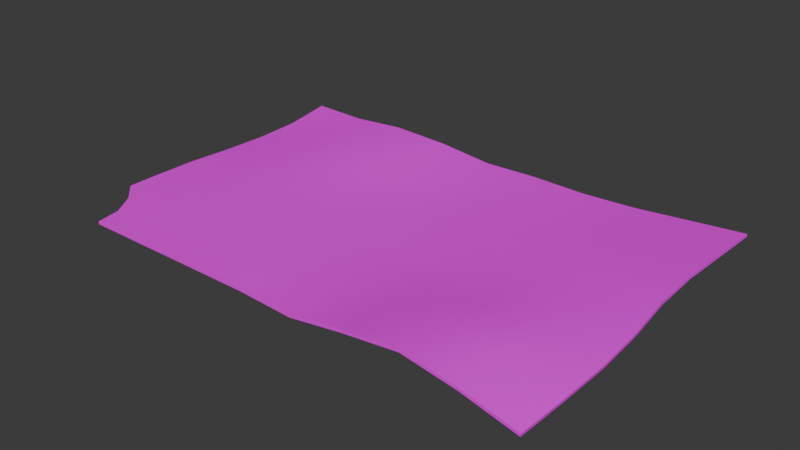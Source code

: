 # Source: paper.blend  (saved by Blender 4.0.36; exported with 4.5.12 LTS)
import bpy
from mathutils import Matrix  # noqa: F401  (used for matrix-valued properties, if any)

bpy.ops.wm.read_factory_settings(use_empty=True)
scene = bpy.context.scene
scene.name = 'Scene'

# ---- collections
col_collection = bpy.data.collections.new('Collection'); scene.collection.children.link(col_collection)

# ---- images (referenced by path relative to the original .blend; pixels are not part of the script)
import os
ASSET_DIR = os.environ.get("B2B_ASSET_DIR", "")  # directory of the original .blend (textures are referenced by path, not embedded)
HERE = os.path.dirname(os.path.abspath(__file__))  # packed textures are extracted next to this script under _unpacked/

def load_image(name, relpath, width, height, colorspace="sRGB"):
    """Load a texture the original file referenced (path relative to the .blend, or extracted next to this script)."""
    p = next((c for c in (os.path.join(HERE, relpath), os.path.join(ASSET_DIR, relpath)) if relpath and os.path.exists(c)), "")
    if p:
        img = bpy.data.images.load(p, check_existing=True)
        img.name = name
    else:  # same state as the original file: an image datablock whose file is absent (Cycles renders it pink)
        img = bpy.data.images.new(name, width, height)
        img.source = "FILE"
        img.filepath = "//" + (relpath or name)
    img.colorspace_settings.name = colorspace
    return img
img_plane_png = load_image('Plane.png', 'Plane.png', 1024, 1024, 'sRGB')

# ---- materials (node trees are filled in below, after node groups)
mat_material = bpy.data.materials.new('Material')
mat_material.use_transparent_shadow = False

# ---- node groups
ng_auto_smooth = bpy.data.node_groups.new('Auto Smooth', 'GeometryNodeTree')
_s = ng_auto_smooth.interface.new_socket(name='Geometry', in_out='OUTPUT', socket_type='NodeSocketGeometry')
_s = ng_auto_smooth.interface.new_socket(name='Geometry', in_out='INPUT', socket_type='NodeSocketGeometry')
_s = ng_auto_smooth.interface.new_socket(name='Angle', in_out='INPUT', socket_type='NodeSocketFloat')
_s.subtype = 'ANGLE'
_s.min_value = 0.0
_s.max_value = 3.142
ng_auto_smooth.is_modifier = True
_N = ng_auto_smooth.nodes; _L = ng_auto_smooth.links
n0 = _N.new('NodeGroupOutput'); n0.name = 'Group Output'; n0.location = (480, -100)
n1 = _N.new('NodeGroupInput'); n1.name = 'Group Input'; n1.location = (-420, -300)
n2 = _N.new('NodeGroupInput'); n2.name = 'Group Input.001'; n2.location = (-60, -100)
n3 = _N.new('GeometryNodeSetShadeSmooth'); n3.name = 'Set Shade Smooth'; n3.location = (120, -100)
n3.domain = 'EDGE'
n4 = _N.new('GeometryNodeSetShadeSmooth'); n4.name = 'Set Shade Smooth.001'; n4.location = (300, -100)
n5 = _N.new('GeometryNodeInputMeshEdgeAngle'); n5.name = 'Edge Angle'; n5.location = (-420, -220)
n6 = _N.new('GeometryNodeInputEdgeSmooth'); n6.name = 'Is Edge Smooth'; n6.location = (-60, -160)
n7 = _N.new('GeometryNodeInputShadeSmooth'); n7.name = 'Is Face Smooth'; n7.location = (-240, -340)
n8 = _N.new('FunctionNodeBooleanMath'); n8.name = 'Boolean Math'; n8.location = (-60, -220)
n9 = _N.new('FunctionNodeCompare'); n9.name = 'Compare'; n9.location = (-240, -180)
n9.operation = 'LESS_EQUAL'
_L.new(n5.outputs[0], n9.inputs[0])
_L.new(n4.outputs[0], n0.inputs[0])
_L.new(n1.outputs[1], n9.inputs[1])
_L.new(n9.outputs[0], n8.inputs[0])
_L.new(n7.outputs[0], n8.inputs[1])
_L.new(n2.outputs[0], n3.inputs[0])
_L.new(n6.outputs[0], n3.inputs[1])
_L.new(n3.outputs[0], n4.inputs[0])
_L.new(n8.outputs[0], n3.inputs[2])
n0.is_active_output = True

# ---- material node trees
mat_material.use_nodes = True; mat_material.node_tree.nodes.clear()
_N = mat_material.node_tree.nodes; _L = mat_material.node_tree.links
n0 = _N.new('ShaderNodeBsdfPrincipled'); n0.name = 'Principled BSDF'; n0.location = (10, 300)
n0.inputs[3].default_value = 1.45
n1 = _N.new('ShaderNodeOutputMaterial'); n1.name = 'Material Output'; n1.location = (300, 300)
n2 = _N.new('ShaderNodeTexImage'); n2.name = 'Image Texture'; n2.location = (-280, 280)
n2.image = img_plane_png
_L.new(n0.outputs[0], n1.inputs[0])
_L.new(n2.outputs[0], n0.inputs[0])
n1.is_active_output = True

# ---- world
world_world = bpy.data.worlds.new('World'); scene.world = world_world
world_world.use_nodes = True; world_world.node_tree.nodes.clear()
_N = world_world.node_tree.nodes; _L = world_world.node_tree.links
n0 = _N.new('ShaderNodeOutputWorld'); n0.name = 'World Output'; n0.location = (300, 300)
n1 = _N.new('ShaderNodeBackground'); n1.name = 'Background'; n1.location = (10, 300)
n1.inputs[0].default_value = (0.05088, 0.05088, 0.05088, 1.0)
_L.new(n1.outputs[0], n0.inputs[0])
n0.is_active_output = True
world_world.color = (0.05088, 0.05088, 0.05088)
world_world.use_sun_shadow = False
world_world.sun_shadow_jitter_overblur = 0.0

# ---- meshes
me_plane = bpy.data.meshes.new('Plane')
me_plane.from_pydata([(4.405, -3.032, -0.07923), (4.4, -3.032, -0.1289), (-4.502, 2.968, 0.05565), (4.531, 2.865, 0.2193), (-4.501, 2.123, -0.05991), (-4.501, 1.274, -0.07965), (-4.503, 0.4246, -0.05476), (-4.505, -0.4246, -0.009351), (-4.505, -1.274, 0.0), (3.422, -2.966, 0.09833), (4.469, -2.188, -0.05904), (4.513, -1.333, -0.003109), (4.49, -0.4761, 0.04357), (4.45, 0.3418, 0.1549), (4.455, 1.169, 0.2086), (4.493, 2.017, 0.214), (-3.504, -2.972, 0.0), (-2.503, -2.972, 0.0), (-1.502, -2.972, 0.0), (-0.5013, -2.971, -0.002285), (0.4666, -2.951, -0.06835), (1.436, -2.951, 0.08012), (2.434, -2.932, 0.1808), (3.417, -2.966, 0.04867), (3.537, 2.911, 0.1133), (2.543, 2.957, 0.007217), (1.55, 2.997, -0.05188), (0.5526, 3.01, -0.03809), (-0.4477, 3.028, -0.0737), (-1.479, 3.012, 0.04598), (-2.507, 2.973, 0.1063), (-3.504, 2.972, 0.03204), (3.486, -2.123, 0.1185), (2.473, -2.085, 0.1642), (1.453, -2.102, 0.03208), (0.4758, -2.102, -0.06891), (-0.5014, -2.122, -0.003082), (-1.502, -2.123, 0.0), (-2.503, -2.123, 0.0), (-3.504, -2.123, 0.0), (3.52, -1.283, 0.1324), (2.494, -1.252, 0.1079), (1.472, -1.255, -0.05942), (0.4818, -1.249, -0.0723), (-0.5103, -1.255, -0.05126), (-1.502, -1.274, 0.0), (-2.503, -1.274, 0.0), (-3.504, -1.274, 0.0), (3.489, -0.4475, 0.07585), (2.488, -0.4244, -0.001969), (1.489, -0.4062, -0.0528), (0.4887, -0.3867, -0.09551), (-0.5073, -0.3934, -0.07601), (-1.502, -0.4232, -0.003323), (-2.503, -0.4246, 0.001975), (-3.504, -0.4246, 0.001336), (3.451, 0.3788, 0.08146), (2.478, 0.4197, 5.013e-05), (1.503, 0.4435, -0.0403), (0.5047, 0.4621, -0.08032), (-0.4978, 0.4617, -0.08055), (-1.501, 0.4499, -0.05184), (-2.503, 0.4246, 0.03603), (-3.504, 0.4246, 0.007823), (3.46, 1.215, 0.1026), (2.485, 1.264, 0.004779), (1.504, 1.297, -0.05378), (0.5206, 1.311, -0.06515), (-0.4794, 1.331, -0.1078), (-1.493, 1.315, -0.01463), (-2.505, 1.275, 0.06809), (-3.504, 1.274, 0.01264), (3.499, 2.063, 0.1079), (2.504, 2.109, 0.001878), (1.522, 2.148, -0.06138), (0.5363, 2.161, -0.05309), (-0.4636, 2.179, -0.0889), (-1.487, 2.163, 0.03781), (-2.508, 2.124, 0.1056), (-3.504, 2.123, 0.02419), (-3.809, -2.972, 0.0), (-4.14, -2.123, 0.0), (-4.505, -1.793, 0.0), (-3.88, -2.54, 0.0), (4.492, 2.017, 0.264), (4.531, 2.865, 0.2693), (-3.505, 2.972, 0.08196), (-4.503, 2.968, 0.1056), (-4.502, 2.122, -0.009921), (-4.502, 1.273, -0.02966), (-4.504, 0.4242, -0.004771), (-4.506, -0.4249, 0.04064), (-4.506, -1.274, 0.04999), (4.474, -2.189, -0.009379), (4.519, -1.334, 0.04655), (4.493, -0.4765, 0.09345), (4.449, 0.3414, 0.2049), (4.454, 1.169, 0.2586), (-3.505, -1.274, 0.04999), (-3.505, -0.4249, 0.05133), (-3.505, 0.4242, 0.05781), (-3.505, 1.273, 0.06262), (-3.505, 2.122, 0.07412), (-3.81, -2.972, 0.04999), (-3.505, -2.972, 0.04999), (-2.504, -2.972, 0.04999), (-1.503, -2.972, 0.04999), (-0.5023, -2.972, 0.0477), (0.4658, -2.952, -0.01833), (1.439, -2.952, 0.1306), (2.44, -2.932, 0.2304), (3.536, 2.911, 0.1633), (2.542, 2.956, 0.05721), (1.549, 2.997, -0.001886), (0.5517, 3.009, 0.0119), (-0.4486, 3.028, -0.02371), (-1.48, 3.012, 0.09597), (-2.508, 2.973, 0.1562), (3.491, -2.123, 0.1682), (2.477, -2.086, 0.214), (1.455, -2.103, 0.08239), (0.4748, -2.102, -0.01892), (-0.5024, -2.122, 0.04691), (-1.503, -2.123, 0.04999), (-2.504, -2.123, 0.04999), (-3.505, -2.123, 0.04999), (3.524, -1.283, 0.1823), (2.496, -1.252, 0.1579), (1.472, -1.255, -0.009357), (0.4808, -1.249, -0.02231), (-0.5113, -1.255, -0.001274), (-1.503, -1.274, 0.04999), (-2.504, -1.274, 0.04999), (3.49, -0.4478, 0.1258), (2.487, -0.4248, 0.04807), (1.488, -0.4066, -0.002813), (0.4878, -0.3871, -0.04552), (-0.5083, -0.3937, -0.02602), (-1.503, -0.4235, 0.04667), (-2.504, -0.4249, 0.05197), (3.45, 0.3784, 0.1314), (2.477, 0.4193, 0.05004), (1.502, 0.4432, 0.009691), (0.5037, 0.4618, -0.03033), (-0.4988, 0.4613, -0.03056), (-1.501, 0.4495, -0.001853), (-2.504, 0.4242, 0.08602), (3.459, 1.214, 0.1526), (2.484, 1.264, 0.05477), (1.503, 1.297, -0.003794), (0.5196, 1.311, -0.01516), (-0.4803, 1.33, -0.05784), (-1.494, 1.314, 0.03536), (-2.506, 1.274, 0.1181), (3.498, 2.063, 0.1579), (2.503, 2.108, 0.05187), (1.521, 2.148, -0.01139), (0.5353, 2.161, -0.003102), (-0.4646, 2.179, -0.03891), (-1.488, 2.163, 0.0878), (-2.508, 2.124, 0.1556), (-4.141, -2.123, 0.04999), (-4.506, -1.793, 0.04999), (-3.881, -2.54, 0.04999)], [], [(72, 24, 3, 15), (23, 32, 10, 1), (32, 40, 11, 10), (40, 48, 12, 11), (48, 56, 13, 12), (56, 64, 14, 13), (64, 72, 15, 14), (5, 4, 79, 71), (71, 79, 78, 70), (70, 78, 77, 69), (69, 77, 76, 68), (68, 76, 75, 67), (67, 75, 74, 66), (66, 74, 73, 65), (65, 73, 72, 64), (6, 5, 71, 63), (63, 71, 70, 62), (62, 70, 69, 61), (61, 69, 68, 60), (60, 68, 67, 59), (59, 67, 66, 58), (58, 66, 65, 57), (57, 65, 64, 56), (7, 6, 63, 55), (55, 63, 62, 54), (54, 62, 61, 53), (53, 61, 60, 52), (52, 60, 59, 51), (51, 59, 58, 50), (50, 58, 57, 49), (49, 57, 56, 48), (8, 7, 55, 47), (47, 55, 54, 46), (46, 54, 53, 45), (45, 53, 52, 44), (44, 52, 51, 43), (43, 51, 50, 42), (42, 50, 49, 41), (41, 49, 48, 40), (9, 0, 93, 118), (39, 47, 46, 38), (38, 46, 45, 37), (37, 45, 44, 36), (36, 44, 43, 35), (35, 43, 42, 34), (34, 42, 41, 33), (33, 41, 40, 32), (154, 84, 85, 111), (16, 39, 38, 17), (17, 38, 37, 18), (18, 37, 36, 19), (19, 36, 35, 20), (20, 35, 34, 21), (21, 34, 33, 22), (22, 33, 32, 23), (4, 2, 31, 79), (79, 31, 30, 78), (78, 30, 29, 77), (77, 29, 28, 76), (76, 28, 27, 75), (75, 27, 26, 74), (74, 26, 25, 73), (73, 25, 24, 72), (118, 93, 94, 126), (82, 8, 47, 39, 81), (81, 39, 16, 80, 83), (126, 94, 95, 133), (133, 95, 96, 140), (140, 96, 97, 147), (147, 97, 84, 154), (89, 101, 102, 88), (101, 153, 160, 102), (153, 152, 159, 160), (152, 151, 158, 159), (151, 150, 157, 158), (150, 149, 156, 157), (149, 148, 155, 156), (148, 147, 154, 155), (90, 100, 101, 89), (100, 146, 153, 101), (146, 145, 152, 153), (145, 144, 151, 152), (144, 143, 150, 151), (143, 142, 149, 150), (142, 141, 148, 149), (141, 140, 147, 148), (91, 99, 100, 90), (99, 139, 146, 100), (139, 138, 145, 146), (138, 137, 144, 145), (137, 136, 143, 144), (136, 135, 142, 143), (135, 134, 141, 142), (134, 133, 140, 141), (92, 98, 99, 91), (98, 132, 139, 99), (132, 131, 138, 139), (131, 130, 137, 138), (130, 129, 136, 137), (129, 128, 135, 136), (128, 127, 134, 135), (127, 126, 133, 134), (125, 124, 132, 98), (124, 123, 131, 132), (123, 122, 130, 131), (122, 121, 129, 130), (121, 120, 128, 129), (120, 119, 127, 128), (119, 118, 126, 127), (104, 105, 124, 125), (105, 106, 123, 124), (106, 107, 122, 123), (107, 108, 121, 122), (108, 109, 120, 121), (109, 110, 119, 120), (110, 9, 118, 119), (88, 102, 86, 87), (102, 160, 117, 86), (160, 159, 116, 117), (159, 158, 115, 116), (158, 157, 114, 115), (157, 156, 113, 114), (156, 155, 112, 113), (155, 154, 111, 112), (162, 161, 125, 98, 92), (161, 163, 103, 104, 125), (16, 17, 105, 104), (8, 82, 162, 92), (1, 10, 93, 0), (30, 31, 86, 117), (17, 18, 106, 105), (82, 81, 161, 162), (10, 11, 94, 93), (18, 19, 107, 106), (81, 83, 163, 161), (11, 12, 95, 94), (19, 20, 108, 107), (83, 80, 103, 163), (12, 13, 96, 95), (20, 21, 109, 108), (13, 14, 97, 96), (23, 1, 0, 9), (21, 22, 110, 109), (14, 15, 84, 97), (15, 3, 85, 84), (22, 23, 9, 110), (31, 2, 87, 86), (3, 24, 111, 85), (2, 4, 88, 87), (24, 25, 112, 111), (4, 5, 89, 88), (25, 26, 113, 112), (5, 6, 90, 89), (26, 27, 114, 113), (6, 7, 91, 90), (27, 28, 115, 114), (7, 8, 92, 91), (28, 29, 116, 115), (80, 16, 104, 103), (29, 30, 117, 116)])
me_plane.polygons.foreach_set('use_smooth', [True] * 160)
_uv = me_plane.uv_layers.new(name='UVMap')
_uv.uv.foreach_set('vector', [0.6335, 0.3318, 0.5833, 0.33, 0.5855, 0.2709, 0.6356, 0.2727, 0.9316, 0.3335, 0.8815, 0.3303, 0.8852, 0.2713, 0.9353, 0.2744, 0.8815, 0.3303, 0.8319, 0.3288, 0.8344, 0.2695, 0.8852, 0.2713, 0.8319, 0.3288, 0.7823, 0.3311, 0.7836, 0.2717, 0.8344, 0.2695, 0.7823, 0.3311, 0.7333, 0.3338, 0.7348, 0.2745, 0.7836, 0.2717, 0.7333, 0.3338, 0.6838, 0.3336, 0.6858, 0.2744, 0.7348, 0.2745, 0.6838, 0.3336, 0.6335, 0.3318, 0.6356, 0.2727, 0.6858, 0.2744, 0.6846, 0.8059, 0.6344, 0.8064, 0.6336, 0.7473, 0.6839, 0.7467, 0.6839, 0.7467, 0.6336, 0.7473, 0.6329, 0.6881, 0.6831, 0.6875, 0.6831, 0.6875, 0.6329, 0.6881, 0.6301, 0.6277, 0.6804, 0.6274, 0.6804, 0.6274, 0.6301, 0.6277, 0.6288, 0.5667, 0.6789, 0.5672, 0.6789, 0.5672, 0.6288, 0.5667, 0.6293, 0.5076, 0.6796, 0.5081, 0.6796, 0.5081, 0.6293, 0.5076, 0.6295, 0.4493, 0.6799, 0.4499, 0.6799, 0.4499, 0.6295, 0.4493, 0.6314, 0.391, 0.6814, 0.3917, 0.6814, 0.3917, 0.6314, 0.391, 0.6335, 0.3318, 0.6838, 0.3336, 0.7348, 0.8054, 0.6846, 0.8059, 0.6839, 0.7467, 0.7342, 0.7462, 0.7342, 0.7462, 0.6839, 0.7467, 0.6831, 0.6875, 0.7335, 0.6868, 0.7335, 0.6868, 0.6831, 0.6875, 0.6804, 0.6274, 0.7316, 0.6273, 0.7316, 0.6273, 0.6804, 0.6274, 0.6789, 0.5672, 0.7303, 0.568, 0.7303, 0.568, 0.6789, 0.5672, 0.6796, 0.5081, 0.7298, 0.5086, 0.7298, 0.5086, 0.6796, 0.5081, 0.6799, 0.4499, 0.7304, 0.4495, 0.7304, 0.4495, 0.6799, 0.4499, 0.6814, 0.3917, 0.7314, 0.3917, 0.7314, 0.3917, 0.6814, 0.3917, 0.6838, 0.3336, 0.7333, 0.3338, 0.7851, 0.8048, 0.7348, 0.8054, 0.7342, 0.7462, 0.7844, 0.7456, 0.7844, 0.7456, 0.7342, 0.7462, 0.7335, 0.6868, 0.7839, 0.6864, 0.7839, 0.6864, 0.7335, 0.6868, 0.7316, 0.6273, 0.7833, 0.6271, 0.7833, 0.6271, 0.7316, 0.6273, 0.7303, 0.568, 0.781, 0.5681, 0.781, 0.5681, 0.7303, 0.568, 0.7298, 0.5086, 0.7801, 0.5092, 0.7801, 0.5092, 0.7298, 0.5086, 0.7304, 0.4495, 0.7808, 0.4499, 0.7808, 0.4499, 0.7304, 0.4495, 0.7314, 0.3917, 0.7814, 0.3907, 0.7814, 0.3907, 0.7314, 0.3917, 0.7333, 0.3338, 0.7823, 0.3311, 0.8353, 0.8043, 0.7851, 0.8048, 0.7844, 0.7456, 0.8347, 0.7451, 0.8347, 0.7451, 0.7844, 0.7456, 0.7839, 0.6864, 0.8341, 0.6859, 0.8341, 0.6859, 0.7839, 0.6864, 0.7833, 0.6271, 0.8336, 0.6267, 0.8336, 0.6267, 0.7833, 0.6271, 0.781, 0.5681, 0.832, 0.5679, 0.832, 0.5679, 0.781, 0.5681, 0.7801, 0.5092, 0.8312, 0.5091, 0.8312, 0.5091, 0.7801, 0.5092, 0.7808, 0.4499, 0.8309, 0.4505, 0.8309, 0.4505, 0.7808, 0.4499, 0.7814, 0.3907, 0.8308, 0.3894, 0.8308, 0.3894, 0.7814, 0.3907, 0.7823, 0.3311, 0.8319, 0.3288, 0.5078, 0.7319, 0.5115, 0.791, 0.4614, 0.7941, 0.4577, 0.7351, 0.8849, 0.7447, 0.8347, 0.7451, 0.8341, 0.6859, 0.8844, 0.6854, 0.8844, 0.6854, 0.8341, 0.6859, 0.8336, 0.6267, 0.8839, 0.6262, 0.8839, 0.6262, 0.8336, 0.6267, 0.832, 0.5679, 0.8833, 0.5671, 0.8833, 0.5671, 0.832, 0.5679, 0.8312, 0.5091, 0.8817, 0.5091, 0.8817, 0.5091, 0.8312, 0.5091, 0.8309, 0.4505, 0.8813, 0.4509, 0.8813, 0.4509, 0.8309, 0.4505, 0.8308, 0.3894, 0.8801, 0.3902, 0.8801, 0.3902, 0.8308, 0.3894, 0.8319, 0.3288, 0.8815, 0.3303, 0.2097, 0.7332, 0.2118, 0.7923, 0.1617, 0.7941, 0.1595, 0.735, 0.9351, 0.7442, 0.8849, 0.7447, 0.8844, 0.6854, 0.9346, 0.685, 0.9346, 0.685, 0.8844, 0.6854, 0.8839, 0.6262, 0.9341, 0.6258, 0.9341, 0.6258, 0.8839, 0.6262, 0.8833, 0.5671, 0.9336, 0.5667, 0.9336, 0.5667, 0.8833, 0.5671, 0.8817, 0.5091, 0.9319, 0.5093, 0.9319, 0.5093, 0.8817, 0.5091, 0.8813, 0.4509, 0.9316, 0.4514, 0.9316, 0.4514, 0.8813, 0.4509, 0.8801, 0.3902, 0.9302, 0.3921, 0.9302, 0.3921, 0.8801, 0.3902, 0.8815, 0.3303, 0.9316, 0.3335, 0.6344, 0.8064, 0.5839, 0.8067, 0.5833, 0.7477, 0.6336, 0.7473, 0.6336, 0.7473, 0.5833, 0.7477, 0.5827, 0.6885, 0.6329, 0.6881, 0.6329, 0.6881, 0.5827, 0.6885, 0.5799, 0.6276, 0.6301, 0.6277, 0.6301, 0.6277, 0.5799, 0.6276, 0.5785, 0.5662, 0.6288, 0.5667, 0.6288, 0.5667, 0.5785, 0.5662, 0.5791, 0.507, 0.6293, 0.5076, 0.6293, 0.5076, 0.5791, 0.507, 0.5793, 0.448, 0.6295, 0.4493, 0.6295, 0.4493, 0.5793, 0.448, 0.5812, 0.3892, 0.6314, 0.391, 0.6314, 0.391, 0.5812, 0.3892, 0.5833, 0.33, 0.6335, 0.3318, 0.4577, 0.7351, 0.4614, 0.7941, 0.4106, 0.7959, 0.4081, 0.7364, 0.866, 0.804, 0.8353, 0.8043, 0.8347, 0.7451, 0.8849, 0.7447, 0.8853, 0.7823, 0.8853, 0.7823, 0.8849, 0.7447, 0.9351, 0.7442, 0.9353, 0.7622, 0.9098, 0.7667, 0.4081, 0.7364, 0.4106, 0.7959, 0.3598, 0.7936, 0.3585, 0.734, 0.3585, 0.734, 0.3598, 0.7936, 0.311, 0.7905, 0.3095, 0.7312, 0.3095, 0.7312, 0.311, 0.7905, 0.262, 0.7905, 0.2599, 0.7314, 0.2599, 0.7314, 0.262, 0.7905, 0.2118, 0.7923, 0.2097, 0.7332, 0.2608, 0.2591, 0.2601, 0.3183, 0.2098, 0.3177, 0.2106, 0.2586, 0.2601, 0.3183, 0.2593, 0.3775, 0.2091, 0.3769, 0.2098, 0.3177, 0.2593, 0.3775, 0.2566, 0.4376, 0.2063, 0.4373, 0.2091, 0.3769, 0.2566, 0.4376, 0.2551, 0.4978, 0.2049, 0.4983, 0.2063, 0.4373, 0.2551, 0.4978, 0.2558, 0.5569, 0.2055, 0.5574, 0.2049, 0.4983, 0.2558, 0.5569, 0.2561, 0.6151, 0.2057, 0.6157, 0.2055, 0.5574, 0.2561, 0.6151, 0.2576, 0.6733, 0.2076, 0.674, 0.2057, 0.6157, 0.2576, 0.6733, 0.2599, 0.7314, 0.2097, 0.7332, 0.2076, 0.674, 0.311, 0.2596, 0.3104, 0.3188, 0.2601, 0.3183, 0.2608, 0.2591, 0.3104, 0.3188, 0.3097, 0.3781, 0.2593, 0.3775, 0.2601, 0.3183, 0.3097, 0.3781, 0.3077, 0.4377, 0.2566, 0.4376, 0.2593, 0.3775, 0.3077, 0.4377, 0.3065, 0.497, 0.2551, 0.4978, 0.2566, 0.4376, 0.3065, 0.497, 0.306, 0.5564, 0.2558, 0.5569, 0.2551, 0.4978, 0.306, 0.5564, 0.3066, 0.6155, 0.2561, 0.6151, 0.2558, 0.5569, 0.3066, 0.6155, 0.3076, 0.6733, 0.2576, 0.6733, 0.2561, 0.6151, 0.3076, 0.6733, 0.3095, 0.7312, 0.2599, 0.7314, 0.2576, 0.6733, 0.3613, 0.2601, 0.3606, 0.3194, 0.3104, 0.3188, 0.311, 0.2596, 0.3606, 0.3194, 0.3601, 0.3786, 0.3097, 0.3781, 0.3104, 0.3188, 0.3601, 0.3786, 0.3595, 0.4379, 0.3077, 0.4377, 0.3097, 0.3781, 0.3595, 0.4379, 0.3571, 0.4969, 0.3065, 0.497, 0.3077, 0.4377, 0.3571, 0.4969, 0.3563, 0.5558, 0.306, 0.5564, 0.3065, 0.497, 0.3563, 0.5558, 0.3569, 0.615, 0.3066, 0.6155, 0.306, 0.5564, 0.3569, 0.615, 0.3576, 0.6743, 0.3076, 0.6733, 0.3066, 0.6155, 0.3576, 0.6743, 0.3585, 0.734, 0.3095, 0.7312, 0.3076, 0.6733, 0.4115, 0.2606, 0.4109, 0.3198, 0.3606, 0.3194, 0.3613, 0.2601, 0.4109, 0.3198, 0.4103, 0.3791, 0.3601, 0.3786, 0.3606, 0.3194, 0.4103, 0.3791, 0.4098, 0.4383, 0.3595, 0.4379, 0.3601, 0.3786, 0.4098, 0.4383, 0.4081, 0.4971, 0.3571, 0.4969, 0.3595, 0.4379, 0.4081, 0.4971, 0.4073, 0.5558, 0.3563, 0.5558, 0.3571, 0.4969, 0.4073, 0.5558, 0.4071, 0.6144, 0.3569, 0.615, 0.3563, 0.5558, 0.4071, 0.6144, 0.4069, 0.6757, 0.3576, 0.6743, 0.3569, 0.615, 0.4069, 0.6757, 0.4081, 0.7364, 0.3585, 0.734, 0.3576, 0.6743, 0.4611, 0.3203, 0.4606, 0.3795, 0.4103, 0.3791, 0.4109, 0.3198, 0.4606, 0.3795, 0.4601, 0.4388, 0.4098, 0.4383, 0.4103, 0.3791, 0.4601, 0.4388, 0.4595, 0.4979, 0.4081, 0.4971, 0.4098, 0.4383, 0.4595, 0.4979, 0.4579, 0.5559, 0.4073, 0.5558, 0.4081, 0.4971, 0.4579, 0.5559, 0.4575, 0.6142, 0.4071, 0.6144, 0.4073, 0.5558, 0.4575, 0.6142, 0.4563, 0.6751, 0.4069, 0.6757, 0.4071, 0.6144, 0.4563, 0.6751, 0.4577, 0.7351, 0.4081, 0.7364, 0.4069, 0.6757, 0.5113, 0.3208, 0.5108, 0.38, 0.4606, 0.3795, 0.4611, 0.3203, 0.5108, 0.38, 0.5103, 0.4392, 0.4601, 0.4388, 0.4606, 0.3795, 0.5103, 0.4392, 0.5097, 0.4983, 0.4595, 0.4979, 0.4601, 0.4388, 0.5097, 0.4983, 0.5081, 0.5557, 0.4579, 0.5559, 0.4595, 0.4979, 0.5081, 0.5557, 0.5078, 0.6139, 0.4575, 0.6142, 0.4579, 0.5559, 0.5078, 0.6139, 0.5063, 0.6733, 0.4563, 0.6751, 0.4575, 0.6142, 0.5063, 0.6733, 0.5078, 0.7319, 0.4577, 0.7351, 0.4563, 0.6751, 0.2106, 0.2586, 0.2098, 0.3177, 0.1595, 0.3173, 0.1602, 0.2583, 0.2098, 0.3177, 0.2091, 0.3769, 0.1589, 0.3765, 0.1595, 0.3173, 0.2091, 0.3769, 0.2063, 0.4373, 0.1561, 0.4374, 0.1589, 0.3765, 0.2063, 0.4373, 0.2049, 0.4983, 0.1547, 0.4988, 0.1561, 0.4374, 0.2049, 0.4983, 0.2055, 0.5574, 0.1553, 0.558, 0.1547, 0.4988, 0.2055, 0.5574, 0.2057, 0.6157, 0.1555, 0.617, 0.1553, 0.558, 0.2057, 0.6157, 0.2076, 0.674, 0.1574, 0.6758, 0.1555, 0.617, 0.2076, 0.674, 0.2097, 0.7332, 0.1595, 0.735, 0.1574, 0.6758, 0.4422, 0.2609, 0.4615, 0.2827, 0.4611, 0.3203, 0.4109, 0.3198, 0.4115, 0.2606, 0.4615, 0.2827, 0.486, 0.2983, 0.5115, 0.3028, 0.5113, 0.3208, 0.4611, 0.3203, 0.07043, 0.8675, 0.07248, 0.8424, 0.07374, 0.8425, 0.07169, 0.8677, 0.07181, 0.1853, 0.07137, 0.1722, 0.07263, 0.1722, 0.07307, 0.1852, 0.08337, 0.6687, 0.08443, 0.6473, 0.08569, 0.6473, 0.08463, 0.6687, 0.07908, 0.3423, 0.07668, 0.3172, 0.07794, 0.3172, 0.08034, 0.3423, 0.07248, 0.8424, 0.07453, 0.8173, 0.07578, 0.8174, 0.07374, 0.8425, 0.07137, 0.1722, 0.07076, 0.1598, 0.07202, 0.1598, 0.07263, 0.1722, 0.08443, 0.6473, 0.08506, 0.6257, 0.08632, 0.6257, 0.08569, 0.6473, 0.07453, 0.8173, 0.07652, 0.7921, 0.07777, 0.7923, 0.07578, 0.8174, 0.07076, 0.1598, 0.07021, 0.1475, 0.07147, 0.1474, 0.07202, 0.1598, 0.08506, 0.6257, 0.08526, 0.6041, 0.08652, 0.604, 0.08632, 0.6257, 0.07652, 0.7921, 0.07684, 0.7677, 0.07809, 0.7678, 0.07777, 0.7923, 0.07021, 0.1475, 0.06981, 0.1364, 0.07107, 0.1364, 0.07147, 0.1474, 0.08526, 0.6041, 0.08709, 0.5833, 0.08835, 0.5833, 0.08652, 0.604, 0.07684, 0.7677, 0.08255, 0.7436, 0.08382, 0.7437, 0.07809, 0.7678, 0.08709, 0.5833, 0.08746, 0.5624, 0.08872, 0.5624, 0.08835, 0.5833, 0.08581, 0.6938, 0.08337, 0.6687, 0.08463, 0.6687, 0.08707, 0.6938, 0.08255, 0.7436, 0.08712, 0.7188, 0.08837, 0.7187, 0.08382, 0.7437, 0.08746, 0.5624, 0.08657, 0.5411, 0.08783, 0.541, 0.08872, 0.5624, 0.08657, 0.5411, 0.08567, 0.5197, 0.08693, 0.5196, 0.08783, 0.541, 0.08712, 0.7188, 0.08581, 0.6938, 0.08707, 0.6938, 0.08837, 0.7187, 0.07668, 0.3172, 0.07675, 0.2921, 0.078, 0.292, 0.07794, 0.3172, 0.08567, 0.5197, 0.08247, 0.4947, 0.08373, 0.4946, 0.08693, 0.5196, 0.07675, 0.2921, 0.07313, 0.2709, 0.07439, 0.2708, 0.078, 0.292, 0.08247, 0.4947, 0.07926, 0.4696, 0.08052, 0.4696, 0.08373, 0.4946, 0.07313, 0.2709, 0.07193, 0.2495, 0.07318, 0.2495, 0.07439, 0.2708, 0.07926, 0.4696, 0.07724, 0.4446, 0.0785, 0.4446, 0.08052, 0.4696, 0.07193, 0.2495, 0.07184, 0.2281, 0.0731, 0.2281, 0.07318, 0.2495, 0.07724, 0.4446, 0.07705, 0.4195, 0.07831, 0.4195, 0.0785, 0.4446, 0.07184, 0.2281, 0.07228, 0.2067, 0.07354, 0.2066, 0.0731, 0.2281, 0.07705, 0.4195, 0.07562, 0.3943, 0.07688, 0.3943, 0.07831, 0.4195, 0.07228, 0.2067, 0.07181, 0.1853, 0.07307, 0.1852, 0.07354, 0.2066, 0.07562, 0.3943, 0.0781, 0.3683, 0.07936, 0.3682, 0.07688, 0.3943, 0.06981, 0.8752, 0.07043, 0.8675, 0.07169, 0.8677, 0.07106, 0.8753, 0.0781, 0.3683, 0.07908, 0.3423, 0.08034, 0.3423, 0.07936, 0.3682])
me_plane.materials.append(mat_material)
me_plane.update()

# ---- objects
ob_plane = bpy.data.objects.new('Plane', me_plane)

# ---- transforms, parenting, visibility, modifiers, constraints
ob_plane.location = (0.0, 0.0, 0.0)
_m = ob_plane.modifiers.new('Auto Smooth', 'NODES')
_m.node_group = ng_auto_smooth
_gi = [s.identifier for s in ng_auto_smooth.interface.items_tree if s.item_type == 'SOCKET' and s.in_out == 'INPUT']
_m[_gi[1]] = 0.5236  # Angle

# ---- collection membership
col_collection.objects.link(ob_plane)

# ---- scene / render settings (as saved in the file)
scene.frame_start = 1; scene.frame_end = 250; scene.frame_set(0)
scene.render.engine = 'BLENDER_EEVEE_NEXT'
scene.cycles.sampling_pattern = 'TABULATED_SOBOL'
bpy.context.view_layer.update()

# ---- added for rendering (the .blend has no active camera and no usable light): camera, sun
cam_auto = bpy.data.cameras.new('AutoCamera')
cam_auto.lens = 50.0
cam_auto.sensor_width = 36.0
cam_auto.clip_end = 1000.0
ob_auto_camera = bpy.data.objects.new('AutoCamera', cam_auto)
scene.collection.objects.link(ob_auto_camera)
ob_auto_camera.location = (10.0871, -12.0912, 8.12965)
ob_auto_camera.rotation_euler = (1.09748, -7.21219e-08, 0.694738)
scene.camera = ob_auto_camera
light_auto_sun = bpy.data.lights.new('AutoSun', 'SUN')
light_auto_sun.energy = 3.0
light_auto_sun.angle = 0.0523599
ob_auto_sun = bpy.data.objects.new('AutoSun', light_auto_sun)
scene.collection.objects.link(ob_auto_sun)
ob_auto_sun.rotation_euler = (0.872665, 0.174533, 0.523599)
bpy.context.view_layer.update()
